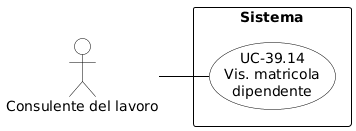

The diagram above was rendered by PlantUML. Its source (embedded in the PNG):
@startuml
skinparam shadowing false
skinparam defaultFontName Arial
left to right direction
skinparam nodesep 15
skinparam ranksep 50
 
skinparam usecase {
    BackgroundColor white
    BorderColor black
    ArrowColor black
}
skinparam actor {
    BackgroundColor white
    BorderColor black
}
skinparam rectangle {
    BorderColor black
    FontStyle bold
}
 
actor "Consulente del lavoro" as CL
 
rectangle "Sistema" {
    usecase "UC-39.14\nVis. matricola\ndipendente" as UC39_14
}
 
CL -- UC39_14
@enduml